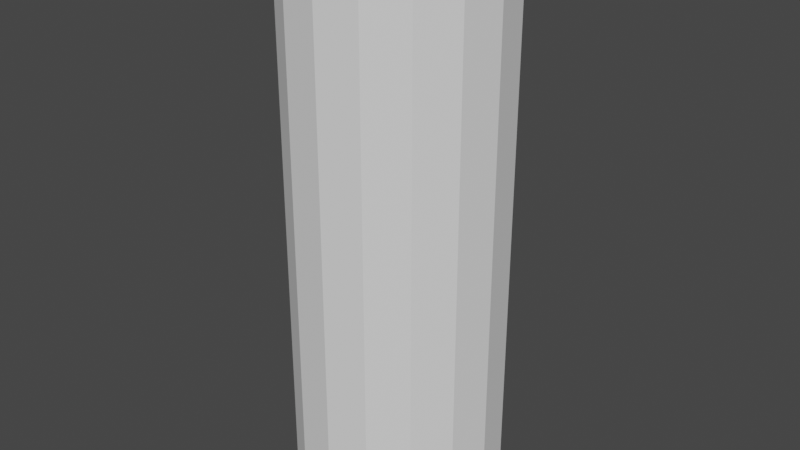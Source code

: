 # Source: player.blend  (saved by Blender 2.83.21; exported with 4.5.12 LTS)
import bpy
from mathutils import Matrix  # noqa: F401  (used for matrix-valued properties, if any)

bpy.ops.wm.read_factory_settings(use_empty=True)
scene = bpy.context.scene
scene.name = 'Scene'

# ---- collections
col_collection = bpy.data.collections.new('Collection'); scene.collection.children.link(col_collection)

# ---- world
world_world = bpy.data.worlds.new('World'); scene.world = world_world
world_world.use_nodes = True; world_world.node_tree.nodes.clear()
_N = world_world.node_tree.nodes; _L = world_world.node_tree.links
n0 = _N.new('ShaderNodeOutputWorld'); n0.name = 'World Output'; n0.location = (300, 300)
n1 = _N.new('ShaderNodeBackground'); n1.name = 'Background'; n1.location = (10, 300)
n1.inputs[0].default_value = (0.05088, 0.05088, 0.05088, 1.0)
_L.new(n1.outputs[0], n0.inputs[0])
n0.is_active_output = True
world_world.color = (0.05088, 0.05088, 0.05088)
world_world.use_sun_shadow = False
world_world.sun_shadow_jitter_overblur = 0.0

# ---- meshes
me_cylinder = bpy.data.meshes.new('Cylinder')
me_cylinder.from_pydata([(0.0, 0.3, -0.8), (0.0, 0.3, 0.8), (0.1148, 0.2772, -0.8), (0.1148, 0.2772, 0.8), (0.2121, 0.2121, -0.8), (0.2121, 0.2121, 0.8), (0.2772, 0.1148, -0.8), (0.2772, 0.1148, 0.8), (0.3, -1.311e-08, -0.8), (0.3, -1.311e-08, 0.8), (0.2772, -0.1148, -0.8), (0.2772, -0.1148, 0.8), (0.2121, -0.2121, -0.8), (0.2121, -0.2121, 0.8), (0.1148, -0.2772, -0.8), (0.1148, -0.2772, 0.8), (4.53e-08, -0.3, -0.8), (4.53e-08, -0.3, 0.8), (-0.1148, -0.2772, -0.8), (-0.1148, -0.2772, 0.8), (-0.2121, -0.2121, -0.8), (-0.2121, -0.2121, 0.8), (-0.2772, -0.1148, -0.8), (-0.2772, -0.1148, 0.8), (-0.3, 3.577e-09, -0.8), (-0.3, 3.577e-09, 0.8), (-0.2772, 0.1148, -0.8), (-0.2772, 0.1148, 0.8), (-0.2121, 0.2121, -0.8), (-0.2121, 0.2121, 0.8), (-0.1148, 0.2772, -0.8), (-0.1148, 0.2772, 0.8)], [], [(0, 1, 3, 2), (2, 3, 5, 4), (4, 5, 7, 6), (6, 7, 9, 8), (8, 9, 11, 10), (10, 11, 13, 12), (12, 13, 15, 14), (14, 15, 17, 16), (16, 17, 19, 18), (18, 19, 21, 20), (20, 21, 23, 22), (22, 23, 25, 24), (24, 25, 27, 26), (26, 27, 29, 28), (3, 1, 31, 29, 27, 25, 23, 21, 19, 17, 15, 13, 11, 9, 7, 5), (28, 29, 31, 30), (30, 31, 1, 0), (0, 2, 4, 6, 8, 10, 12, 14, 16, 18, 20, 22, 24, 26, 28, 30)])
_uv = me_cylinder.uv_layers.new(name='UVMap')
_uv.uv.foreach_set('vector', [1.0, 0.5, 1.0, 1.0, 0.9375, 1.0, 0.9375, 0.5, 0.9375, 0.5, 0.9375, 1.0, 0.875, 1.0, 0.875, 0.5, 0.875, 0.5, 0.875, 1.0, 0.8125, 1.0, 0.8125, 0.5, 0.8125, 0.5, 0.8125, 1.0, 0.75, 1.0, 0.75, 0.5, 0.75, 0.5, 0.75, 1.0, 0.6875, 1.0, 0.6875, 0.5, 0.6875, 0.5, 0.6875, 1.0, 0.625, 1.0, 0.625, 0.5, 0.625, 0.5, 0.625, 1.0, 0.5625, 1.0, 0.5625, 0.5, 0.5625, 0.5, 0.5625, 1.0, 0.5, 1.0, 0.5, 0.5, 0.5, 0.5, 0.5, 1.0, 0.4375, 1.0, 0.4375, 0.5, 0.4375, 0.5, 0.4375, 1.0, 0.375, 1.0, 0.375, 0.5, 0.375, 0.5, 0.375, 1.0, 0.3125, 1.0, 0.3125, 0.5, 0.3125, 0.5, 0.3125, 1.0, 0.25, 1.0, 0.25, 0.5, 0.25, 0.5, 0.25, 1.0, 0.1875, 1.0, 0.1875, 0.5, 0.1875, 0.5, 0.1875, 1.0, 0.125, 1.0, 0.125, 0.5, 0.3418, 0.4717, 0.25, 0.49, 0.1582, 0.4717, 0.08029, 0.4197, 0.02827, 0.3418, 0.01, 0.25, 0.02827, 0.1582, 0.08029, 0.08029, 0.1582, 0.02827, 0.25, 0.01, 0.3418, 0.02827, 0.4197, 0.08029, 0.4717, 0.1582, 0.49, 0.25, 0.4717, 0.3418, 0.4197, 0.4197, 0.125, 0.5, 0.125, 1.0, 0.0625, 1.0, 0.0625, 0.5, 0.0625, 0.5, 0.0625, 1.0, 0.0, 1.0, 0.0, 0.5, 0.75, 0.49, 0.8418, 0.4717, 0.9197, 0.4197, 0.9717, 0.3418, 0.99, 0.25, 0.9717, 0.1582, 0.9197, 0.08029, 0.8418, 0.02827, 0.75, 0.01, 0.6582, 0.02827, 0.5803, 0.08029, 0.5283, 0.1582, 0.51, 0.25, 0.5283, 0.3418, 0.5803, 0.4197, 0.6582, 0.4717])
me_cylinder.use_remesh_fix_poles = True
me_cylinder.use_remesh_preserve_attributes = False
me_cylinder.use_mirror_vertex_groups = False
me_cylinder.update()

# ---- objects
ob_player = bpy.data.objects.new('Player', me_cylinder)

# ---- transforms, parenting, visibility, modifiers, constraints
ob_player.location = (2.918e-18, 6.48e-34, 0.7683)
ob_player.lineart.crease_threshold = 0.0

# ---- collection membership
col_collection.objects.link(ob_player)

# ---- scene / render settings (as saved in the file)
scene.frame_start = 1; scene.frame_end = 250; scene.frame_set(71)
scene.render.engine = 'BLENDER_EEVEE_NEXT'
scene.cycles.samples = 128
scene.cycles.sampling_pattern = 'TABULATED_SOBOL'
scene.cycles.use_adaptive_sampling = False
scene.cycles.use_light_tree = False
scene.view_settings.view_transform = 'Filmic'
bpy.context.view_layer.update()

# ---- added for rendering (the .blend has no active camera and no usable light): camera, sun
cam_auto = bpy.data.cameras.new('AutoCamera')
cam_auto.lens = 50.0
cam_auto.sensor_width = 36.0
cam_auto.clip_end = 1000.0
ob_auto_camera = bpy.data.objects.new('AutoCamera', cam_auto)
scene.collection.objects.link(ob_auto_camera)
ob_auto_camera.location = (1.67565, -2.01078, 2.10878)
ob_auto_camera.rotation_euler = (1.09748, -7.21219e-08, 0.694738)
scene.camera = ob_auto_camera
light_auto_sun = bpy.data.lights.new('AutoSun', 'SUN')
light_auto_sun.energy = 3.0
light_auto_sun.angle = 0.0523599
ob_auto_sun = bpy.data.objects.new('AutoSun', light_auto_sun)
scene.collection.objects.link(ob_auto_sun)
ob_auto_sun.rotation_euler = (0.872665, 0.174533, 0.523599)
bpy.context.view_layer.update()
